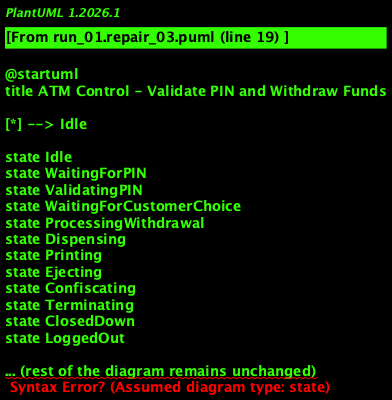

The diagram above was rendered by PlantUML. Its source (embedded in the PNG):
@startuml
title ATM Control - Validate PIN and Withdraw Funds

[*] --> Idle

state Idle
state WaitingForPIN
state ValidatingPIN
state WaitingForCustomerChoice
state ProcessingWithdrawal
state Dispensing
state Printing
state Ejecting
state Confiscating
state Terminating
state ClosedDown
state LoggedOut

... (rest of the diagram remains unchanged)

LoggedOut --> [*] : After (Elapsed Time)\n[Closedown Not Requested]
@enduml